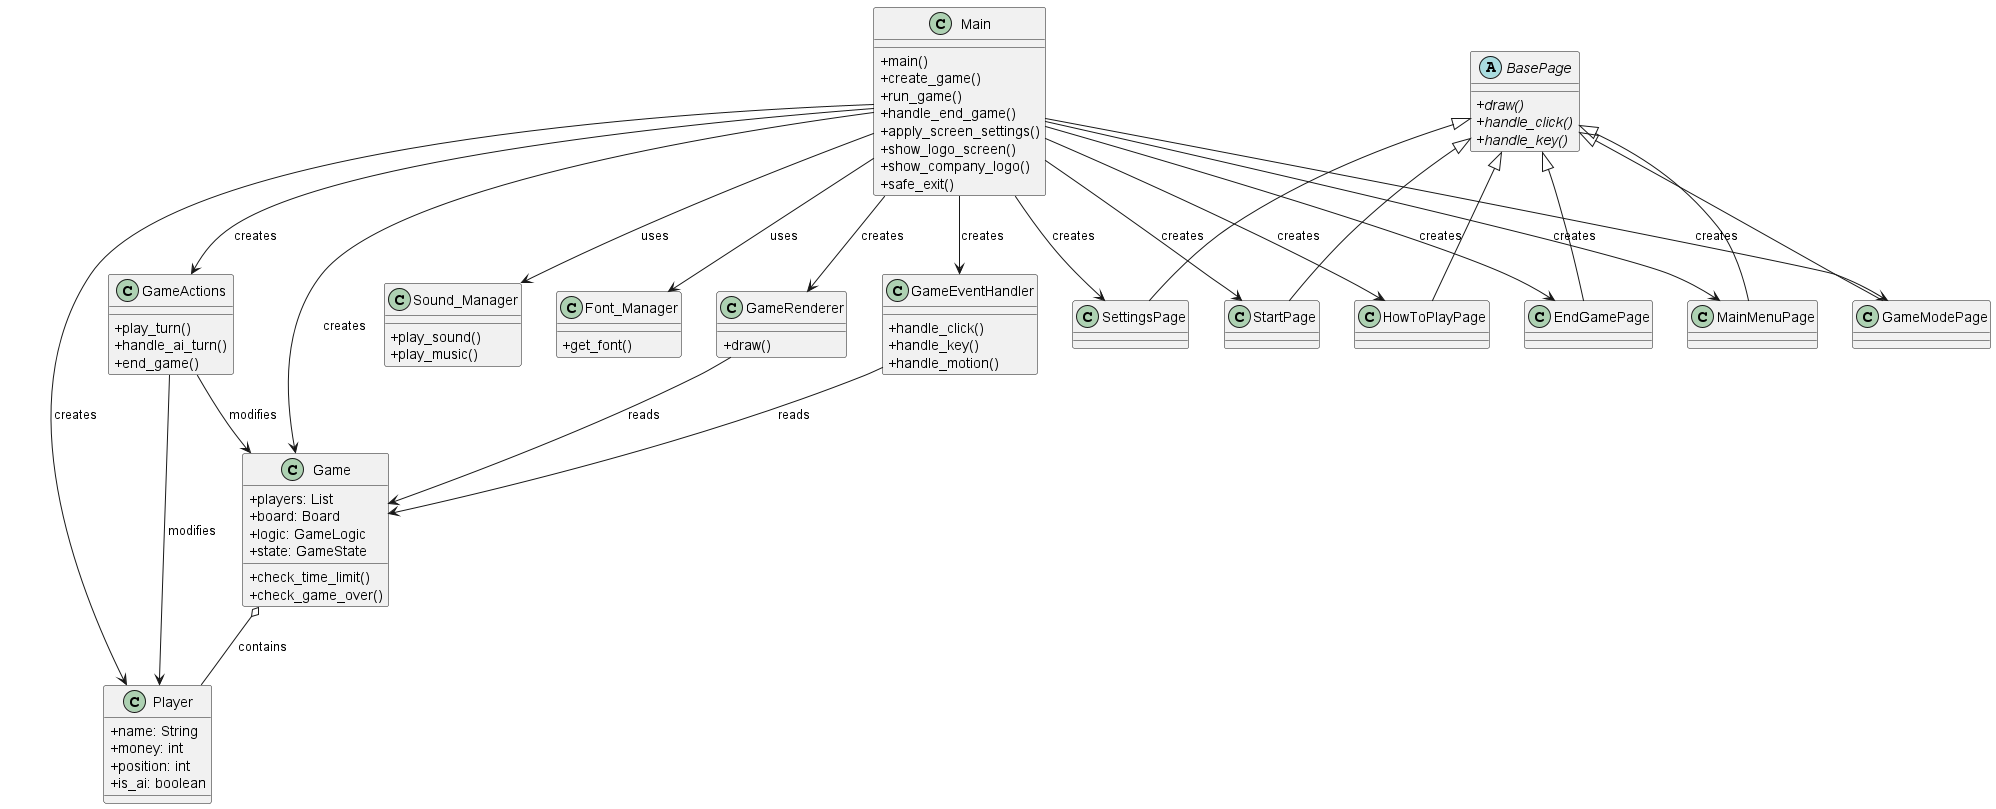

The diagram above was rendered by PlantUML. Its source (embedded in the PNG):
@startuml
skinparam classAttributeIconSize 0

class Main {
   + main()
   + create_game()
   + run_game()
   + handle_end_game()
   + apply_screen_settings()
   + show_logo_screen()
   + show_company_logo()
   + safe_exit()
}

class Game {
   + players: List
   + board: Board
   + logic: GameLogic
   + state: GameState
   + check_time_limit()
   + check_game_over()
}

class Player {
   + name: String
   + money: int
   + position: int
   + is_ai: boolean
}

class GameRenderer {
   + draw()
}

class GameEventHandler {
   + handle_click()
   + handle_key()
   + handle_motion()
}

class GameActions {
   + play_turn()
   + handle_ai_turn()
   + end_game()
}

abstract class BasePage {
   + {abstract} draw()
   + {abstract} handle_click()
   + {abstract} handle_key()
}

class MainMenuPage extends BasePage {
}

class StartPage extends BasePage {
}

class GameModePage extends BasePage {
}

class SettingsPage extends BasePage {
}

class HowToPlayPage extends BasePage {
}

class EndGamePage extends BasePage {
}

class Sound_Manager {
   + play_sound()
   + play_music()
}

class Font_Manager {
   + get_font()
}

Main --> Game : creates
Main --> Player : creates
Main --> GameRenderer : creates
Main --> GameEventHandler : creates
Main --> GameActions : creates
Main --> MainMenuPage : creates
Main --> StartPage : creates
Main --> GameModePage : creates
Main --> SettingsPage : creates
Main --> HowToPlayPage : creates
Main --> EndGamePage : creates
Main --> Sound_Manager : uses
Main --> Font_Manager : uses

Game o-- Player : contains
GameRenderer --> Game : reads
GameEventHandler --> Game : reads
GameActions --> Game : modifies
GameActions --> Player : modifies
@enduml